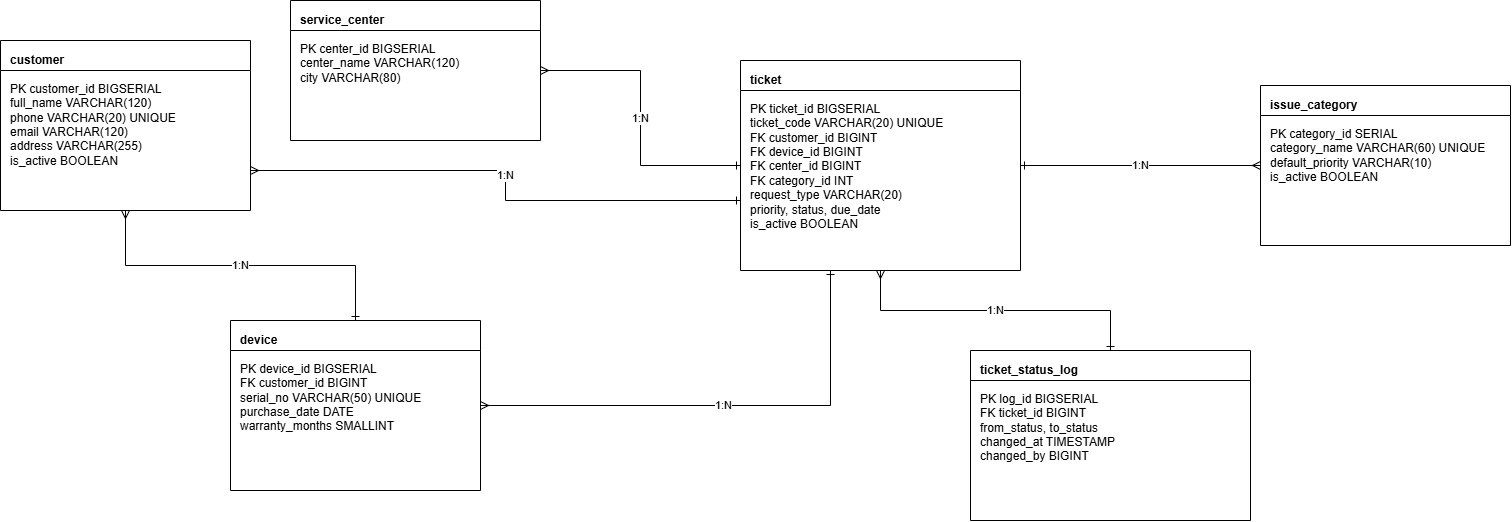

The diagram above was exported from draw.io. Its source (the exported page's mxGraphModel, read from the mxfile embedded in the PNG):
<mxGraphModel dx="1554" dy="816" grid="1" gridSize="10" guides="1" tooltips="1" connect="1" arrows="1" fold="1" page="1" pageScale="1" pageWidth="827" pageHeight="1169" math="0" shadow="0">
  <root>
    <mxCell id="0" />
    <mxCell id="1" parent="0" />
    <mxCell id="customer" parent="1" style="shape=swimlane;fontStyle=0;childLayout=stackLayout;horizontal=1;startSize=30;horizontalStack=0;resizeParent=1;resizeParentMax=0;resizeLast=0;collapsible=1;marginBottom=0;align=left;verticalAlign=top;spacingLeft=8;spacingTop=6;fontSize=12;whiteSpace=wrap;html=1;" value="&lt;b&gt;customer&lt;/b&gt;&lt;br&gt;&lt;br&gt;&lt;div&gt;PK customer_id BIGSERIAL&lt;br&gt;full_name VARCHAR(120)&lt;br&gt;phone VARCHAR(20) UNIQUE&lt;br&gt;email VARCHAR(120)&lt;br&gt;address VARCHAR(255)&lt;br&gt;is_active BOOLEAN&lt;/div&gt;" vertex="1">
      <mxGeometry height="170" width="250" x="20" y="60" as="geometry" />
    </mxCell>
    <mxCell id="device" parent="1" style="shape=swimlane;fontStyle=0;childLayout=stackLayout;horizontal=1;startSize=30;horizontalStack=0;resizeParent=1;resizeParentMax=0;resizeLast=0;collapsible=1;marginBottom=0;align=left;verticalAlign=top;spacingLeft=8;spacingTop=6;fontSize=12;whiteSpace=wrap;html=1;" value="&lt;b&gt;device&lt;/b&gt;&lt;br&gt;&lt;br&gt;&lt;div&gt;PK device_id BIGSERIAL&lt;br&gt;FK customer_id BIGINT&lt;br&gt;serial_no VARCHAR(50) UNIQUE&lt;br&gt;purchase_date DATE&lt;br&gt;warranty_months SMALLINT&lt;/div&gt;" vertex="1">
      <mxGeometry height="170" width="250" x="250" y="340" as="geometry" />
    </mxCell>
    <mxCell id="center" parent="1" style="shape=swimlane;fontStyle=0;childLayout=stackLayout;horizontal=1;startSize=30;horizontalStack=0;resizeParent=1;resizeParentMax=0;resizeLast=0;collapsible=1;marginBottom=0;align=left;verticalAlign=top;spacingLeft=8;spacingTop=6;fontSize=12;whiteSpace=wrap;html=1;" value="&lt;b&gt;service_center&lt;/b&gt;&lt;br&gt;&lt;br&gt;&lt;div&gt;PK center_id BIGSERIAL&lt;br&gt;center_name VARCHAR(120)&lt;br&gt;city VARCHAR(80)&lt;/div&gt;" vertex="1">
      <mxGeometry height="140" width="250" x="310" y="20" as="geometry" />
    </mxCell>
    <mxCell id="category" parent="1" style="shape=swimlane;fontStyle=0;childLayout=stackLayout;horizontal=1;startSize=30;horizontalStack=0;resizeParent=1;resizeParentMax=0;resizeLast=0;collapsible=1;marginBottom=0;align=left;verticalAlign=top;spacingLeft=8;spacingTop=6;fontSize=12;whiteSpace=wrap;html=1;" value="&lt;b&gt;issue_category&lt;/b&gt;&lt;div&gt;&lt;b&gt;&lt;br&gt;&lt;/b&gt;PK category_id SERIAL&lt;br&gt;category_name VARCHAR(60) UNIQUE&lt;br&gt;default_priority VARCHAR(10)&lt;br&gt;is_active BOOLEAN&lt;/div&gt;" vertex="1">
      <mxGeometry height="160" width="250" x="1280" y="105" as="geometry" />
    </mxCell>
    <mxCell id="ticket" parent="1" style="shape=swimlane;fontStyle=0;childLayout=stackLayout;horizontal=1;startSize=30;horizontalStack=0;resizeParent=1;resizeParentMax=0;resizeLast=0;collapsible=1;marginBottom=0;align=left;verticalAlign=top;spacingLeft=8;spacingTop=6;fontSize=12;whiteSpace=wrap;html=1;" value="&lt;b&gt;ticket&lt;/b&gt;&lt;br&gt;&lt;br&gt;&lt;div&gt;PK ticket_id BIGSERIAL&lt;br&gt;ticket_code VARCHAR(20) UNIQUE&lt;br&gt;FK customer_id BIGINT&lt;br&gt;FK device_id BIGINT&lt;br&gt;FK center_id BIGINT&lt;br&gt;FK category_id INT&lt;br&gt;request_type VARCHAR(20)&lt;br&gt;priority, status, due_date&lt;br&gt;is_active BOOLEAN&lt;/div&gt;" vertex="1">
      <mxGeometry height="210" width="280" x="760" y="80" as="geometry" />
    </mxCell>
    <mxCell id="log" parent="1" style="shape=swimlane;fontStyle=0;childLayout=stackLayout;horizontal=1;startSize=30;horizontalStack=0;resizeParent=1;resizeParentMax=0;resizeLast=0;collapsible=1;marginBottom=0;align=left;verticalAlign=top;spacingLeft=8;spacingTop=6;fontSize=12;whiteSpace=wrap;html=1;" value="&lt;b&gt;ticket_status_log&lt;/b&gt;&lt;div&gt;&lt;b&gt;&lt;br&gt;&lt;/b&gt;PK log_id BIGSERIAL&lt;br&gt;FK ticket_id BIGINT&lt;br&gt;from_status, to_status&lt;br&gt;changed_at TIMESTAMP&lt;br&gt;changed_by BIGINT&lt;/div&gt;" vertex="1">
      <mxGeometry height="170" width="280" x="990" y="370" as="geometry" />
    </mxCell>
    <mxCell id="r1" edge="1" parent="1" source="customer" style="edgeStyle=orthogonalEdgeStyle;rounded=0;orthogonalLoop=1;jettySize=auto;endArrow=ERone;startArrow=ERmany;html=1;" target="device" value="1:N">
      <mxGeometry relative="1" as="geometry" />
    </mxCell>
    <mxCell id="r2" edge="1" parent="1" source="customer" style="edgeStyle=orthogonalEdgeStyle;rounded=0;orthogonalLoop=1;jettySize=auto;endArrow=ERone;startArrow=ERmany;html=1;" target="ticket" value="1:N">
      <mxGeometry relative="1" as="geometry">
        <Array as="points">
          <mxPoint x="525" y="190" />
          <mxPoint x="525" y="220" />
        </Array>
      </mxGeometry>
    </mxCell>
    <mxCell id="r3" edge="1" parent="1" source="device" style="edgeStyle=orthogonalEdgeStyle;rounded=0;orthogonalLoop=1;jettySize=auto;endArrow=ERone;startArrow=ERmany;html=1;" target="ticket" value="1:N">
      <mxGeometry relative="1" as="geometry">
        <Array as="points">
          <mxPoint x="850" y="425" />
        </Array>
      </mxGeometry>
    </mxCell>
    <mxCell id="r4" edge="1" parent="1" source="center" style="edgeStyle=orthogonalEdgeStyle;rounded=0;orthogonalLoop=1;jettySize=auto;endArrow=ERone;startArrow=ERmany;html=1;" target="ticket" value="1:N">
      <mxGeometry relative="1" as="geometry" />
    </mxCell>
    <mxCell id="r5" edge="1" parent="1" source="category" style="edgeStyle=orthogonalEdgeStyle;rounded=0;orthogonalLoop=1;jettySize=auto;endArrow=ERone;startArrow=ERmany;html=1;" target="ticket" value="1:N">
      <mxGeometry relative="1" as="geometry" />
    </mxCell>
    <mxCell id="r6" edge="1" parent="1" source="ticket" style="edgeStyle=orthogonalEdgeStyle;rounded=0;orthogonalLoop=1;jettySize=auto;endArrow=ERone;startArrow=ERmany;html=1;" target="log" value="1:N">
      <mxGeometry relative="1" as="geometry" />
    </mxCell>
  </root>
</mxGraphModel>